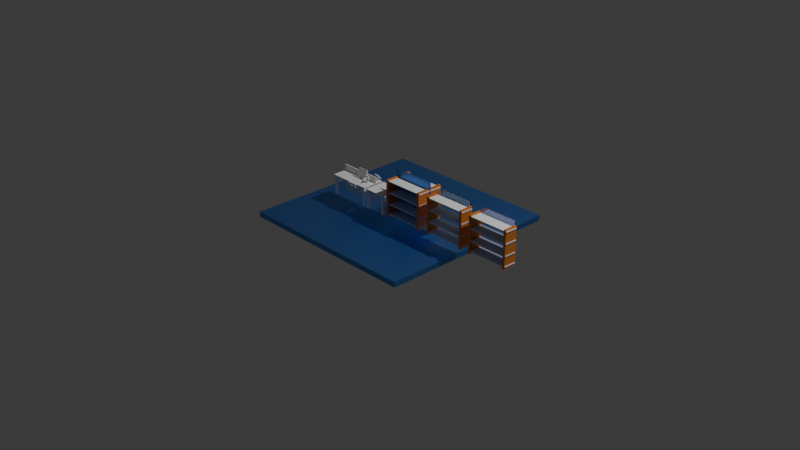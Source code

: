 # Source: blend.blend  (saved by Blender 4.4.30; exported with 4.5.12 LTS)
import bpy
from mathutils import Matrix  # noqa: F401  (used for matrix-valued properties, if any)

bpy.ops.wm.read_factory_settings(use_empty=True)
scene = bpy.context.scene
scene.name = 'Scene'

# ---- collections
col_collection = bpy.data.collections.new('Collection'); scene.collection.children.link(col_collection)

# ---- materials (node trees are filled in below, after node groups)
mat_material = bpy.data.materials.new('Material')
mat_material.alpha_threshold = 0.0
mat_material.roughness = 0.5
mat_material.line_color = (0.0, 0.0, 0.0, 1.0)
mat_material_002 = bpy.data.materials.new('Material.002')
mat_material_001 = bpy.data.materials.new('Material.001')
mat_material_003 = bpy.data.materials.new('Material.003')
mat_material_004 = bpy.data.materials.new('Material.004')
mat_material_006 = bpy.data.materials.new('Material.006')
mat_material_006.use_raytrace_refraction = True
mat_material_006.use_screen_refraction = True
mat_material_010 = bpy.data.materials.new('Material.010')
mat_material_008 = bpy.data.materials.new('Material.008')
mat_material_009 = bpy.data.materials.new('Material.009')

# ---- material node trees
mat_material.use_nodes = True; mat_material.node_tree.nodes.clear()
_N = mat_material.node_tree.nodes; _L = mat_material.node_tree.links
n0 = _N.new('ShaderNodeOutputMaterial'); n0.name = 'Material Output'; n0.location = (300, 300)
n1 = _N.new('ShaderNodeBsdfPrincipled'); n1.name = 'Principled BSDF'; n1.location = (10, 300)
n1.inputs[0].default_value = (0.1082, 0.3098, 0.8024, 1.0)
n1.inputs[1].default_value = 1.0
n1.inputs[3].default_value = 1.45
_L.new(n1.outputs[0], n0.inputs[0])
n0.is_active_output = True
mat_material_002.use_nodes = True; mat_material_002.node_tree.nodes.clear()
_N = mat_material_002.node_tree.nodes; _L = mat_material_002.node_tree.links
n0 = _N.new('ShaderNodeBsdfPrincipled'); n0.name = 'Principled BSDF'; n0.location = (10, 300)
n0.inputs[0].default_value = (0.5781, 0.6434, 0.8007, 1.0)
n1 = _N.new('ShaderNodeOutputMaterial'); n1.name = 'Material Output'; n1.location = (300, 300)
_L.new(n0.outputs[0], n1.inputs[0])
n1.is_active_output = True
mat_material_001.use_nodes = True; mat_material_001.node_tree.nodes.clear()
_N = mat_material_001.node_tree.nodes; _L = mat_material_001.node_tree.links
n0 = _N.new('ShaderNodeBsdfPrincipled'); n0.name = 'Principled BSDF'; n0.location = (10, 300)
n0.inputs[0].default_value = (0.8007, 0.2657, 0.04866, 1.0)
n0.inputs[1].default_value = 0.4173
n1 = _N.new('ShaderNodeOutputMaterial'); n1.name = 'Material Output'; n1.location = (300, 300)
_L.new(n0.outputs[0], n1.inputs[0])
n1.is_active_output = True
mat_material_003.use_nodes = True; mat_material_003.node_tree.nodes.clear()
_N = mat_material_003.node_tree.nodes; _L = mat_material_003.node_tree.links
n0 = _N.new('ShaderNodeBsdfPrincipled'); n0.name = 'Principled BSDF'; n0.location = (10, 300)
n0.inputs[0].default_value = (0.8007, 0.2657, 0.04866, 1.0)
n0.inputs[1].default_value = 0.4173
n1 = _N.new('ShaderNodeOutputMaterial'); n1.name = 'Material Output'; n1.location = (300, 300)
_L.new(n0.outputs[0], n1.inputs[0])
n1.is_active_output = True
mat_material_004.use_nodes = True; mat_material_004.node_tree.nodes.clear()
_N = mat_material_004.node_tree.nodes; _L = mat_material_004.node_tree.links
n0 = _N.new('ShaderNodeBsdfPrincipled'); n0.name = 'Principled BSDF'; n0.location = (10, 300)
n0.inputs[0].default_value = (0.5781, 0.6434, 0.8007, 1.0)
n1 = _N.new('ShaderNodeOutputMaterial'); n1.name = 'Material Output'; n1.location = (300, 300)
_L.new(n0.outputs[0], n1.inputs[0])
n1.is_active_output = True
mat_material_006.use_nodes = True; mat_material_006.node_tree.nodes.clear()
_N = mat_material_006.node_tree.nodes; _L = mat_material_006.node_tree.links
n0 = _N.new('ShaderNodeOutputMaterial'); n0.name = 'Material Output'; n0.location = (300, 300)
n1 = _N.new('ShaderNodeParticleInfo'); n1.name = 'Particle Info'; n1.location = (-190, 180)
n2 = _N.new('ShaderNodeBsdfGlass'); n2.name = 'Glass BSDF'; n2.location = (10, 300)
_L.new(n2.outputs[0], n0.inputs[0])
_L.new(n1.outputs[4], n2.inputs[3])
n0.is_active_output = True
mat_material_010.use_nodes = True; mat_material_010.node_tree.nodes.clear()
_N = mat_material_010.node_tree.nodes; _L = mat_material_010.node_tree.links
n0 = _N.new('ShaderNodeBsdfPrincipled'); n0.name = 'Principled BSDF'; n0.location = (10, 300)
n0.inputs[0].default_value = (0.5084, 0.5241, 0.8, 1.0)
n0.inputs[1].default_value = 0.8898
n0.inputs[2].default_value = 0.0
n0.inputs[4].default_value = 0.3307
n1 = _N.new('ShaderNodeOutputMaterial'); n1.name = 'Material Output'; n1.location = (300, 300)
_L.new(n0.outputs[0], n1.inputs[0])
n1.is_active_output = True
mat_material_008.use_nodes = True; mat_material_008.node_tree.nodes.clear()
_N = mat_material_008.node_tree.nodes; _L = mat_material_008.node_tree.links
n0 = _N.new('ShaderNodeBsdfPrincipled'); n0.name = 'Principled BSDF'; n0.location = (10, 300)
n0.inputs[0].default_value = (0.5781, 0.6434, 0.8007, 1.0)
n1 = _N.new('ShaderNodeOutputMaterial'); n1.name = 'Material Output'; n1.location = (300, 300)
_L.new(n0.outputs[0], n1.inputs[0])
n1.is_active_output = True
mat_material_009.use_nodes = True; mat_material_009.node_tree.nodes.clear()
_N = mat_material_009.node_tree.nodes; _L = mat_material_009.node_tree.links
n0 = _N.new('ShaderNodeBsdfPrincipled'); n0.name = 'Principled BSDF'; n0.location = (10, 300)
n0.inputs[0].default_value = (0.8007, 0.2657, 0.04866, 1.0)
n0.inputs[1].default_value = 0.4173
n1 = _N.new('ShaderNodeOutputMaterial'); n1.name = 'Material Output'; n1.location = (300, 300)
_L.new(n0.outputs[0], n1.inputs[0])
n1.is_active_output = True

# ---- world
world_world = bpy.data.worlds.new('World'); scene.world = world_world
world_world.use_nodes = True; world_world.node_tree.nodes.clear()
_N = world_world.node_tree.nodes; _L = world_world.node_tree.links
n0 = _N.new('ShaderNodeOutputWorld'); n0.name = 'World Output'; n0.location = (300, 300)
n1 = _N.new('ShaderNodeBackground'); n1.name = 'Background'; n1.location = (10, 300)
n1.inputs[0].default_value = (0.05088, 0.05088, 0.05088, 1.0)
_L.new(n1.outputs[0], n0.inputs[0])
n0.is_active_output = True
world_world.color = (0.05088, 0.05088, 0.05088)
world_world.sun_shadow_jitter_overblur = 0.0

# ---- cameras
cam_camera = bpy.data.cameras.new('Camera')
cam_camera.clip_end = 100.0
cam_camera.ortho_scale = 7.314

# ---- lights
light_light = bpy.data.lights.new('Light', 'POINT')
light_light.energy = 1000.0
light_light.shadow_soft_size = 0.1

# ---- meshes
me_cube = bpy.data.meshes.new('Cube')
me_cube.from_pydata([(1.0, 1.0, 1.0), (1.0, 1.0, -1.0), (1.0, -1.0, 1.0), (1.0, -1.0, -1.0), (-1.0, 1.0, 1.0), (-1.0, 1.0, -1.0), (-1.0, -1.0, 1.0), (-1.0, -1.0, -1.0)], [], [(0, 4, 6, 2), (3, 2, 6, 7), (7, 6, 4, 5), (5, 1, 3, 7), (1, 0, 2, 3), (5, 4, 0, 1)])
_uv = me_cube.uv_layers.new(name='UVMap')
_uv.uv.foreach_set('vector', [0.625, 0.5, 0.875, 0.5, 0.875, 0.75, 0.625, 0.75, 0.375, 0.75, 0.625, 0.75, 0.625, 1.0, 0.375, 1.0, 0.375, 0.0, 0.625, 0.0, 0.625, 0.25, 0.375, 0.25, 0.125, 0.5, 0.375, 0.5, 0.375, 0.75, 0.125, 0.75, 0.375, 0.5, 0.625, 0.5, 0.625, 0.75, 0.375, 0.75, 0.375, 0.25, 0.625, 0.25, 0.625, 0.5, 0.375, 0.5])
me_cube.materials.append(mat_material)
me_cube.use_mirror_vertex_groups = False
me_cube.update()
me_cube_001 = bpy.data.meshes.new('Cube.001')
me_cube_001.from_pydata([(-1.0, -1.0, -1.0), (-1.0, -1.0, 1.0), (-1.0, 1.0, -1.0), (-1.0, 1.0, 1.0), (1.0, -1.0, -1.0), (1.0, -1.0, 1.0), (1.0, 1.0, -1.0), (1.0, 1.0, 1.0)], [], [(0, 1, 3, 2), (2, 3, 7, 6), (6, 7, 5, 4), (4, 5, 1, 0), (2, 6, 4, 0), (7, 3, 1, 5)])
_uv = me_cube_001.uv_layers.new(name='UVMap')
_uv.uv.foreach_set('vector', [0.375, 0.0, 0.625, 0.0, 0.625, 0.25, 0.375, 0.25, 0.375, 0.25, 0.625, 0.25, 0.625, 0.5, 0.375, 0.5, 0.375, 0.5, 0.625, 0.5, 0.625, 0.75, 0.375, 0.75, 0.375, 0.75, 0.625, 0.75, 0.625, 1.0, 0.375, 1.0, 0.125, 0.5, 0.375, 0.5, 0.375, 0.75, 0.125, 0.75, 0.625, 0.5, 0.875, 0.5, 0.875, 0.75, 0.625, 0.75])
me_cube_001.update()
me_cube_002 = bpy.data.meshes.new('Cube.002')
me_cube_002.from_pydata([(-1.0, -1.0, -1.0), (-1.0, -1.0, 1.0), (-1.0, 1.0, -1.0), (-1.0, 1.0, 1.0), (1.0, -1.0, -1.0), (1.0, -1.0, 1.0), (1.0, 1.0, -1.0), (1.0, 1.0, 1.0)], [], [(0, 1, 3, 2), (2, 3, 7, 6), (6, 7, 5, 4), (4, 5, 1, 0), (2, 6, 4, 0), (7, 3, 1, 5)])
_uv = me_cube_002.uv_layers.new(name='UVMap')
_uv.uv.foreach_set('vector', [0.375, 0.0, 0.625, 0.0, 0.625, 0.25, 0.375, 0.25, 0.375, 0.25, 0.625, 0.25, 0.625, 0.5, 0.375, 0.5, 0.375, 0.5, 0.625, 0.5, 0.625, 0.75, 0.375, 0.75, 0.375, 0.75, 0.625, 0.75, 0.625, 1.0, 0.375, 1.0, 0.125, 0.5, 0.375, 0.5, 0.375, 0.75, 0.125, 0.75, 0.625, 0.5, 0.875, 0.5, 0.875, 0.75, 0.625, 0.75])
me_cube_002.update()
me_cube_003 = bpy.data.meshes.new('Cube.003')
me_cube_003.from_pydata([(-1.0, -1.0, -1.0), (-1.0, -1.0, 1.0), (-1.0, 1.0, -1.0), (-1.0, 1.0, 1.0), (1.0, -1.0, -1.0), (1.0, -1.0, 1.0), (1.0, 1.0, -1.0), (1.0, 1.0, 1.0)], [], [(0, 1, 3, 2), (2, 3, 7, 6), (6, 7, 5, 4), (4, 5, 1, 0), (2, 6, 4, 0), (7, 3, 1, 5)])
_uv = me_cube_003.uv_layers.new(name='UVMap')
_uv.uv.foreach_set('vector', [0.375, 0.0, 0.625, 0.0, 0.625, 0.25, 0.375, 0.25, 0.375, 0.25, 0.625, 0.25, 0.625, 0.5, 0.375, 0.5, 0.375, 0.5, 0.625, 0.5, 0.625, 0.75, 0.375, 0.75, 0.375, 0.75, 0.625, 0.75, 0.625, 1.0, 0.375, 1.0, 0.125, 0.5, 0.375, 0.5, 0.375, 0.75, 0.125, 0.75, 0.625, 0.5, 0.875, 0.5, 0.875, 0.75, 0.625, 0.75])
me_cube_003.update()
me_cube_004 = bpy.data.meshes.new('Cube.004')
me_cube_004.from_pydata([(-1.0, -1.0, -1.0), (-1.0, -1.0, 1.0), (-1.0, 1.0, -1.0), (-1.0, 1.0, 1.0), (1.0, -1.0, -1.0), (1.0, -1.0, 1.0), (1.0, 1.0, -1.0), (1.0, 1.0, 1.0)], [], [(0, 1, 3, 2), (2, 3, 7, 6), (6, 7, 5, 4), (4, 5, 1, 0), (2, 6, 4, 0), (7, 3, 1, 5)])
_uv = me_cube_004.uv_layers.new(name='UVMap')
_uv.uv.foreach_set('vector', [0.375, 0.0, 0.625, 0.0, 0.625, 0.25, 0.375, 0.25, 0.375, 0.25, 0.625, 0.25, 0.625, 0.5, 0.375, 0.5, 0.375, 0.5, 0.625, 0.5, 0.625, 0.75, 0.375, 0.75, 0.375, 0.75, 0.625, 0.75, 0.625, 1.0, 0.375, 1.0, 0.125, 0.5, 0.375, 0.5, 0.375, 0.75, 0.125, 0.75, 0.625, 0.5, 0.875, 0.5, 0.875, 0.75, 0.625, 0.75])
me_cube_004.update()
me_cube_005 = bpy.data.meshes.new('Cube.005')
me_cube_005.from_pydata([(-1.0, -1.0, -1.0), (-1.0, -1.0, 1.0), (-1.0, 1.0, -1.0), (-1.0, 1.0, 1.0), (1.0, -1.0, -1.0), (1.0, -1.0, 1.0), (1.0, 1.0, -1.0), (1.0, 1.0, 1.0)], [], [(0, 1, 3, 2), (2, 3, 7, 6), (6, 7, 5, 4), (4, 5, 1, 0), (2, 6, 4, 0), (7, 3, 1, 5)])
_uv = me_cube_005.uv_layers.new(name='UVMap')
_uv.uv.foreach_set('vector', [0.375, 0.0, 0.625, 0.0, 0.625, 0.25, 0.375, 0.25, 0.375, 0.25, 0.625, 0.25, 0.625, 0.5, 0.375, 0.5, 0.375, 0.5, 0.625, 0.5, 0.625, 0.75, 0.375, 0.75, 0.375, 0.75, 0.625, 0.75, 0.625, 1.0, 0.375, 1.0, 0.125, 0.5, 0.375, 0.5, 0.375, 0.75, 0.125, 0.75, 0.625, 0.5, 0.875, 0.5, 0.875, 0.75, 0.625, 0.75])
me_cube_005.update()
me_cube_006 = bpy.data.meshes.new('Cube.006')
me_cube_006.from_pydata([(-1.0, -1.0, -1.0), (-1.0, -1.0, 1.0), (-1.0, 1.0, -1.0), (-1.0, 1.0, 1.0), (1.0, -1.0, -1.0), (1.0, -1.0, 1.0), (1.0, 1.0, -1.0), (1.0, 1.0, 1.0)], [], [(0, 1, 3, 2), (2, 3, 7, 6), (6, 7, 5, 4), (4, 5, 1, 0), (2, 6, 4, 0), (7, 3, 1, 5)])
_uv = me_cube_006.uv_layers.new(name='UVMap')
_uv.uv.foreach_set('vector', [0.375, 0.0, 0.625, 0.0, 0.625, 0.25, 0.375, 0.25, 0.375, 0.25, 0.625, 0.25, 0.625, 0.5, 0.375, 0.5, 0.375, 0.5, 0.625, 0.5, 0.625, 0.75, 0.375, 0.75, 0.375, 0.75, 0.625, 0.75, 0.625, 1.0, 0.375, 1.0, 0.125, 0.5, 0.375, 0.5, 0.375, 0.75, 0.125, 0.75, 0.625, 0.5, 0.875, 0.5, 0.875, 0.75, 0.625, 0.75])
me_cube_006.update()
me_cube_007 = bpy.data.meshes.new('Cube.007')
me_cube_007.from_pydata([(-1.0, -1.0, -1.0), (-1.0, -1.0, 1.0), (-1.0, 1.0, -1.0), (-1.0, 1.0, 1.0), (1.0, -1.0, -1.0), (1.0, -1.0, 1.0), (1.0, 1.0, -1.0), (1.0, 1.0, 1.0)], [], [(0, 1, 3, 2), (2, 3, 7, 6), (6, 7, 5, 4), (4, 5, 1, 0), (2, 6, 4, 0), (7, 3, 1, 5)])
_uv = me_cube_007.uv_layers.new(name='UVMap')
_uv.uv.foreach_set('vector', [0.375, 0.0, 0.625, 0.0, 0.625, 0.25, 0.375, 0.25, 0.375, 0.25, 0.625, 0.25, 0.625, 0.5, 0.375, 0.5, 0.375, 0.5, 0.625, 0.5, 0.625, 0.75, 0.375, 0.75, 0.375, 0.75, 0.625, 0.75, 0.625, 1.0, 0.375, 1.0, 0.125, 0.5, 0.375, 0.5, 0.375, 0.75, 0.125, 0.75, 0.625, 0.5, 0.875, 0.5, 0.875, 0.75, 0.625, 0.75])
me_cube_007.update()
me_cube_008 = bpy.data.meshes.new('Cube.008')
me_cube_008.from_pydata([(-1.0, -1.0, -1.0), (-1.0, -1.0, 1.0), (-1.0, 1.0, -1.0), (-1.0, 1.0, 1.0), (1.0, -1.0, -1.0), (1.0, -1.0, 1.0), (1.0, 1.0, -1.0), (1.0, 1.0, 1.0)], [], [(0, 1, 3, 2), (2, 3, 7, 6), (6, 7, 5, 4), (4, 5, 1, 0), (2, 6, 4, 0), (7, 3, 1, 5)])
_uv = me_cube_008.uv_layers.new(name='UVMap')
_uv.uv.foreach_set('vector', [0.375, 0.0, 0.625, 0.0, 0.625, 0.25, 0.375, 0.25, 0.375, 0.25, 0.625, 0.25, 0.625, 0.5, 0.375, 0.5, 0.375, 0.5, 0.625, 0.5, 0.625, 0.75, 0.375, 0.75, 0.375, 0.75, 0.625, 0.75, 0.625, 1.0, 0.375, 1.0, 0.125, 0.5, 0.375, 0.5, 0.375, 0.75, 0.125, 0.75, 0.625, 0.5, 0.875, 0.5, 0.875, 0.75, 0.625, 0.75])
me_cube_008.update()
me_cube_009 = bpy.data.meshes.new('Cube.009')
me_cube_009.from_pydata([(-1.0, -1.0, -1.0), (-1.0, -1.0, 1.0), (-1.0, 1.0, -1.0), (-1.0, 1.0, 1.0), (1.0, -1.0, -1.0), (1.0, -1.0, 1.0), (1.0, 1.0, -1.0), (1.0, 1.0, 1.0)], [], [(0, 1, 3, 2), (2, 3, 7, 6), (6, 7, 5, 4), (4, 5, 1, 0), (2, 6, 4, 0), (7, 3, 1, 5)])
_uv = me_cube_009.uv_layers.new(name='UVMap')
_uv.uv.foreach_set('vector', [0.375, 0.0, 0.625, 0.0, 0.625, 0.25, 0.375, 0.25, 0.375, 0.25, 0.625, 0.25, 0.625, 0.5, 0.375, 0.5, 0.375, 0.5, 0.625, 0.5, 0.625, 0.75, 0.375, 0.75, 0.375, 0.75, 0.625, 0.75, 0.625, 1.0, 0.375, 1.0, 0.125, 0.5, 0.375, 0.5, 0.375, 0.75, 0.125, 0.75, 0.625, 0.5, 0.875, 0.5, 0.875, 0.75, 0.625, 0.75])
me_cube_009.update()
me_cube_010 = bpy.data.meshes.new('Cube.010')
me_cube_010.from_pydata([(-1.0, -1.0, -1.0), (-1.0, -1.0, 1.0), (-1.0, 1.0, -1.0), (-1.0, 1.0, 1.0), (1.0, -1.0, -1.0), (1.0, -1.0, 1.0), (1.0, 1.0, -1.0), (1.0, 1.0, 1.0)], [], [(0, 1, 3, 2), (2, 3, 7, 6), (6, 7, 5, 4), (4, 5, 1, 0), (2, 6, 4, 0), (7, 3, 1, 5)])
_uv = me_cube_010.uv_layers.new(name='UVMap')
_uv.uv.foreach_set('vector', [0.375, 0.0, 0.625, 0.0, 0.625, 0.25, 0.375, 0.25, 0.375, 0.25, 0.625, 0.25, 0.625, 0.5, 0.375, 0.5, 0.375, 0.5, 0.625, 0.5, 0.625, 0.75, 0.375, 0.75, 0.375, 0.75, 0.625, 0.75, 0.625, 1.0, 0.375, 1.0, 0.125, 0.5, 0.375, 0.5, 0.375, 0.75, 0.125, 0.75, 0.625, 0.5, 0.875, 0.5, 0.875, 0.75, 0.625, 0.75])
me_cube_010.update()
me_cube_011 = bpy.data.meshes.new('Cube.011')
me_cube_011.from_pydata([(-1.0, -1.0, -1.0), (-1.0, -1.0, 1.0), (-1.0, 1.0, -1.0), (-1.0, 1.0, 1.0), (1.0, -1.0, -1.0), (1.0, -1.0, 1.0), (1.0, 1.0, -1.0), (1.0, 1.0, 1.0)], [], [(0, 1, 3, 2), (2, 3, 7, 6), (6, 7, 5, 4), (4, 5, 1, 0), (2, 6, 4, 0), (7, 3, 1, 5)])
_uv = me_cube_011.uv_layers.new(name='UVMap')
_uv.uv.foreach_set('vector', [0.375, 0.0, 0.625, 0.0, 0.625, 0.25, 0.375, 0.25, 0.375, 0.25, 0.625, 0.25, 0.625, 0.5, 0.375, 0.5, 0.375, 0.5, 0.625, 0.5, 0.625, 0.75, 0.375, 0.75, 0.375, 0.75, 0.625, 0.75, 0.625, 1.0, 0.375, 1.0, 0.125, 0.5, 0.375, 0.5, 0.375, 0.75, 0.125, 0.75, 0.625, 0.5, 0.875, 0.5, 0.875, 0.75, 0.625, 0.75])
me_cube_011.update()
me_cube_012 = bpy.data.meshes.new('Cube.012')
me_cube_012.from_pydata([(-1.0, -1.0, -1.0), (-1.0, -1.0, 1.0), (-1.0, 1.0, -1.0), (-1.0, 1.0, 1.0), (1.0, -1.0, -1.0), (1.0, -1.0, 1.0), (1.0, 1.0, -1.0), (1.0, 1.0, 1.0)], [], [(0, 1, 3, 2), (2, 3, 7, 6), (6, 7, 5, 4), (4, 5, 1, 0), (2, 6, 4, 0), (7, 3, 1, 5)])
_uv = me_cube_012.uv_layers.new(name='UVMap')
_uv.uv.foreach_set('vector', [0.375, 0.0, 0.625, 0.0, 0.625, 0.25, 0.375, 0.25, 0.375, 0.25, 0.625, 0.25, 0.625, 0.5, 0.375, 0.5, 0.375, 0.5, 0.625, 0.5, 0.625, 0.75, 0.375, 0.75, 0.375, 0.75, 0.625, 0.75, 0.625, 1.0, 0.375, 1.0, 0.125, 0.5, 0.375, 0.5, 0.375, 0.75, 0.125, 0.75, 0.625, 0.5, 0.875, 0.5, 0.875, 0.75, 0.625, 0.75])
me_cube_012.update()
me_cube_013 = bpy.data.meshes.new('Cube.013')
me_cube_013.from_pydata([(-1.0, -1.0, -1.0), (-1.0, -1.0, 1.0), (-1.0, 1.0, -1.0), (-1.0, 1.0, 1.0), (1.0, -1.0, -1.0), (1.0, -1.0, 1.0), (1.0, 1.0, -1.0), (1.0, 1.0, 1.0)], [], [(0, 1, 3, 2), (2, 3, 7, 6), (6, 7, 5, 4), (4, 5, 1, 0), (2, 6, 4, 0), (7, 3, 1, 5)])
_uv = me_cube_013.uv_layers.new(name='UVMap')
_uv.uv.foreach_set('vector', [0.375, 0.0, 0.625, 0.0, 0.625, 0.25, 0.375, 0.25, 0.375, 0.25, 0.625, 0.25, 0.625, 0.5, 0.375, 0.5, 0.375, 0.5, 0.625, 0.5, 0.625, 0.75, 0.375, 0.75, 0.375, 0.75, 0.625, 0.75, 0.625, 1.0, 0.375, 1.0, 0.125, 0.5, 0.375, 0.5, 0.375, 0.75, 0.125, 0.75, 0.625, 0.5, 0.875, 0.5, 0.875, 0.75, 0.625, 0.75])
me_cube_013.update()
me_cube_014 = bpy.data.meshes.new('Cube.014')
me_cube_014.from_pydata([(-1.0, -1.0, -1.0), (-1.0, -1.0, 1.0), (-1.0, 1.0, -1.0), (-1.0, 1.0, 1.0), (1.0, -1.0, -1.0), (1.0, -1.0, 1.0), (1.0, 1.0, -1.0), (1.0, 1.0, 1.0)], [], [(0, 1, 3, 2), (2, 3, 7, 6), (6, 7, 5, 4), (4, 5, 1, 0), (2, 6, 4, 0), (7, 3, 1, 5)])
_uv = me_cube_014.uv_layers.new(name='UVMap')
_uv.uv.foreach_set('vector', [0.375, 0.0, 0.625, 0.0, 0.625, 0.25, 0.375, 0.25, 0.375, 0.25, 0.625, 0.25, 0.625, 0.5, 0.375, 0.5, 0.375, 0.5, 0.625, 0.5, 0.625, 0.75, 0.375, 0.75, 0.375, 0.75, 0.625, 0.75, 0.625, 1.0, 0.375, 1.0, 0.125, 0.5, 0.375, 0.5, 0.375, 0.75, 0.125, 0.75, 0.625, 0.5, 0.875, 0.5, 0.875, 0.75, 0.625, 0.75])
me_cube_014.update()
me_cube_015 = bpy.data.meshes.new('Cube.015')
me_cube_015.from_pydata([(-1.0, -1.0, -1.0), (-1.0, -1.0, 1.0), (-1.0, 1.0, -1.0), (-1.0, 1.0, 1.0), (1.0, -1.0, -1.0), (1.0, -1.0, 1.0), (1.0, 1.0, -1.0), (1.0, 1.0, 1.0)], [], [(0, 1, 3, 2), (2, 3, 7, 6), (6, 7, 5, 4), (4, 5, 1, 0), (2, 6, 4, 0), (7, 3, 1, 5)])
_uv = me_cube_015.uv_layers.new(name='UVMap')
_uv.uv.foreach_set('vector', [0.375, 0.0, 0.625, 0.0, 0.625, 0.25, 0.375, 0.25, 0.375, 0.25, 0.625, 0.25, 0.625, 0.5, 0.375, 0.5, 0.375, 0.5, 0.625, 0.5, 0.625, 0.75, 0.375, 0.75, 0.375, 0.75, 0.625, 0.75, 0.625, 1.0, 0.375, 1.0, 0.125, 0.5, 0.375, 0.5, 0.375, 0.75, 0.125, 0.75, 0.625, 0.5, 0.875, 0.5, 0.875, 0.75, 0.625, 0.75])
me_cube_015.update()
me_cube_016 = bpy.data.meshes.new('Cube.016')
me_cube_016.from_pydata([(-1.0, -1.0, -1.0), (-1.0, -1.0, 1.0), (-1.0, 1.0, -1.0), (-1.0, 1.0, 1.0), (1.0, -1.0, -1.0), (1.0, -1.0, 1.0), (1.0, 1.0, -1.0), (1.0, 1.0, 1.0)], [], [(0, 1, 3, 2), (2, 3, 7, 6), (6, 7, 5, 4), (4, 5, 1, 0), (2, 6, 4, 0), (7, 3, 1, 5)])
_uv = me_cube_016.uv_layers.new(name='UVMap')
_uv.uv.foreach_set('vector', [0.375, 0.0, 0.625, 0.0, 0.625, 0.25, 0.375, 0.25, 0.375, 0.25, 0.625, 0.25, 0.625, 0.5, 0.375, 0.5, 0.375, 0.5, 0.625, 0.5, 0.625, 0.75, 0.375, 0.75, 0.375, 0.75, 0.625, 0.75, 0.625, 1.0, 0.375, 1.0, 0.125, 0.5, 0.375, 0.5, 0.375, 0.75, 0.125, 0.75, 0.625, 0.5, 0.875, 0.5, 0.875, 0.75, 0.625, 0.75])
me_cube_016.update()
me_cube_017 = bpy.data.meshes.new('Cube.017')
me_cube_017.from_pydata([(-1.0, -1.0, -1.0), (-1.0, -1.0, 1.0), (-1.0, 1.0, -1.0), (-1.0, 1.0, 1.0), (1.0, -1.0, -1.0), (1.0, -1.0, 1.0), (1.0, 1.0, -1.0), (1.0, 1.0, 1.0)], [], [(0, 1, 3, 2), (2, 3, 7, 6), (6, 7, 5, 4), (4, 5, 1, 0), (2, 6, 4, 0), (7, 3, 1, 5)])
_uv = me_cube_017.uv_layers.new(name='UVMap')
_uv.uv.foreach_set('vector', [0.375, 0.0, 0.625, 0.0, 0.625, 0.25, 0.375, 0.25, 0.375, 0.25, 0.625, 0.25, 0.625, 0.5, 0.375, 0.5, 0.375, 0.5, 0.625, 0.5, 0.625, 0.75, 0.375, 0.75, 0.375, 0.75, 0.625, 0.75, 0.625, 1.0, 0.375, 1.0, 0.125, 0.5, 0.375, 0.5, 0.375, 0.75, 0.125, 0.75, 0.625, 0.5, 0.875, 0.5, 0.875, 0.75, 0.625, 0.75])
me_cube_017.update()
me_cube_018 = bpy.data.meshes.new('Cube.018')
me_cube_018.from_pydata([(-1.0, -1.0, -1.0), (-1.0, -1.0, 1.0), (-1.0, 1.0, -1.0), (-1.0, 1.0, 1.0), (1.0, -1.0, -1.0), (1.0, -1.0, 1.0), (1.0, 1.0, -1.0), (1.0, 1.0, 1.0)], [], [(0, 1, 3, 2), (2, 3, 7, 6), (6, 7, 5, 4), (4, 5, 1, 0), (2, 6, 4, 0), (7, 3, 1, 5)])
_uv = me_cube_018.uv_layers.new(name='UVMap')
_uv.uv.foreach_set('vector', [0.375, 0.0, 0.625, 0.0, 0.625, 0.25, 0.375, 0.25, 0.375, 0.25, 0.625, 0.25, 0.625, 0.5, 0.375, 0.5, 0.375, 0.5, 0.625, 0.5, 0.625, 0.75, 0.375, 0.75, 0.375, 0.75, 0.625, 0.75, 0.625, 1.0, 0.375, 1.0, 0.125, 0.5, 0.375, 0.5, 0.375, 0.75, 0.125, 0.75, 0.625, 0.5, 0.875, 0.5, 0.875, 0.75, 0.625, 0.75])
me_cube_018.update()
me_cube_019 = bpy.data.meshes.new('Cube.019')
me_cube_019.from_pydata([(-1.0, -1.0, -1.0), (-1.0, -1.0, 1.0), (-1.0, 1.0, -1.0), (-1.0, 1.0, 1.0), (1.0, -1.0, -1.0), (1.0, -1.0, 1.0), (1.0, 1.0, -1.0), (1.0, 1.0, 1.0)], [], [(0, 1, 3, 2), (2, 3, 7, 6), (6, 7, 5, 4), (4, 5, 1, 0), (2, 6, 4, 0), (7, 3, 1, 5)])
_uv = me_cube_019.uv_layers.new(name='UVMap')
_uv.uv.foreach_set('vector', [0.375, 0.0, 0.625, 0.0, 0.625, 0.25, 0.375, 0.25, 0.375, 0.25, 0.625, 0.25, 0.625, 0.5, 0.375, 0.5, 0.375, 0.5, 0.625, 0.5, 0.625, 0.75, 0.375, 0.75, 0.375, 0.75, 0.625, 0.75, 0.625, 1.0, 0.375, 1.0, 0.125, 0.5, 0.375, 0.5, 0.375, 0.75, 0.125, 0.75, 0.625, 0.5, 0.875, 0.5, 0.875, 0.75, 0.625, 0.75])
me_cube_019.update()
me_cube_020 = bpy.data.meshes.new('Cube.020')
me_cube_020.from_pydata([(-1.0, -1.0, -1.0), (-1.0, -1.0, 1.0), (-1.0, 1.0, -1.0), (-1.0, 1.0, 1.0), (1.0, -1.0, -1.0), (1.0, -1.0, 1.0), (1.0, 1.0, -1.0), (1.0, 1.0, 1.0)], [], [(0, 1, 3, 2), (2, 3, 7, 6), (6, 7, 5, 4), (4, 5, 1, 0), (2, 6, 4, 0), (7, 3, 1, 5)])
_uv = me_cube_020.uv_layers.new(name='UVMap')
_uv.uv.foreach_set('vector', [0.375, 0.0, 0.625, 0.0, 0.625, 0.25, 0.375, 0.25, 0.375, 0.25, 0.625, 0.25, 0.625, 0.5, 0.375, 0.5, 0.375, 0.5, 0.625, 0.5, 0.625, 0.75, 0.375, 0.75, 0.375, 0.75, 0.625, 0.75, 0.625, 1.0, 0.375, 1.0, 0.125, 0.5, 0.375, 0.5, 0.375, 0.75, 0.125, 0.75, 0.625, 0.5, 0.875, 0.5, 0.875, 0.75, 0.625, 0.75])
me_cube_020.update()
me_cube_021 = bpy.data.meshes.new('Cube.021')
me_cube_021.from_pydata([(-1.0, -1.0, -1.0), (-1.0, -1.0, 1.0), (-1.0, 1.0, -1.0), (-1.0, 1.0, 1.0), (1.0, -1.0, -1.0), (1.0, -1.0, 1.0), (1.0, 1.0, -1.0), (1.0, 1.0, 1.0)], [], [(0, 1, 3, 2), (2, 3, 7, 6), (6, 7, 5, 4), (4, 5, 1, 0), (2, 6, 4, 0), (7, 3, 1, 5)])
_uv = me_cube_021.uv_layers.new(name='UVMap')
_uv.uv.foreach_set('vector', [0.375, 0.0, 0.625, 0.0, 0.625, 0.25, 0.375, 0.25, 0.375, 0.25, 0.625, 0.25, 0.625, 0.5, 0.375, 0.5, 0.375, 0.5, 0.625, 0.5, 0.625, 0.75, 0.375, 0.75, 0.375, 0.75, 0.625, 0.75, 0.625, 1.0, 0.375, 1.0, 0.125, 0.5, 0.375, 0.5, 0.375, 0.75, 0.125, 0.75, 0.625, 0.5, 0.875, 0.5, 0.875, 0.75, 0.625, 0.75])
me_cube_021.update()
me_cube_023 = bpy.data.meshes.new('Cube.023')
me_cube_023.from_pydata([(-1.0, -1.0, -1.0), (-1.0, -1.0, 1.0), (-1.0, 1.0, -1.0), (-1.0, 1.0, 1.0), (1.0, -1.0, -1.0), (1.0, -1.0, 1.0), (1.0, 1.0, -1.0), (1.0, 1.0, 1.0)], [], [(0, 1, 3, 2), (2, 3, 7, 6), (6, 7, 5, 4), (4, 5, 1, 0), (2, 6, 4, 0), (7, 3, 1, 5)])
_uv = me_cube_023.uv_layers.new(name='UVMap')
_uv.uv.foreach_set('vector', [0.375, 0.0, 0.625, 0.0, 0.625, 0.25, 0.375, 0.25, 0.375, 0.25, 0.625, 0.25, 0.625, 0.5, 0.375, 0.5, 0.375, 0.5, 0.625, 0.5, 0.625, 0.75, 0.375, 0.75, 0.375, 0.75, 0.625, 0.75, 0.625, 1.0, 0.375, 1.0, 0.125, 0.5, 0.375, 0.5, 0.375, 0.75, 0.125, 0.75, 0.625, 0.5, 0.875, 0.5, 0.875, 0.75, 0.625, 0.75])
me_cube_023.update()
me_cube_024 = bpy.data.meshes.new('Cube.024')
me_cube_024.from_pydata([(-1.0, -1.0, -1.0), (-1.0, -1.0, 1.0), (-1.0, 1.0, -1.0), (-1.0, 1.0, 1.0), (1.0, -1.0, -1.0), (1.0, -1.0, 1.0), (1.0, 1.0, -1.0), (1.0, 1.0, 1.0)], [], [(0, 1, 3, 2), (2, 3, 7, 6), (6, 7, 5, 4), (4, 5, 1, 0), (2, 6, 4, 0), (7, 3, 1, 5)])
_uv = me_cube_024.uv_layers.new(name='UVMap')
_uv.uv.foreach_set('vector', [0.375, 0.0, 0.625, 0.0, 0.625, 0.25, 0.375, 0.25, 0.375, 0.25, 0.625, 0.25, 0.625, 0.5, 0.375, 0.5, 0.375, 0.5, 0.625, 0.5, 0.625, 0.75, 0.375, 0.75, 0.375, 0.75, 0.625, 0.75, 0.625, 1.0, 0.375, 1.0, 0.125, 0.5, 0.375, 0.5, 0.375, 0.75, 0.125, 0.75, 0.625, 0.5, 0.875, 0.5, 0.875, 0.75, 0.625, 0.75])
me_cube_024.update()
me_cube_025 = bpy.data.meshes.new('Cube.025')
me_cube_025.from_pydata([(-1.0, -1.0, -1.0), (-1.0, -1.0, 1.0), (-1.0, 1.0, -1.0), (-1.0, 1.0, 1.0), (1.0, -1.0, -1.0), (1.0, -1.0, 1.0), (1.0, 1.0, -1.0), (1.0, 1.0, 1.0)], [], [(0, 1, 3, 2), (2, 3, 7, 6), (6, 7, 5, 4), (4, 5, 1, 0), (2, 6, 4, 0), (7, 3, 1, 5)])
_uv = me_cube_025.uv_layers.new(name='UVMap')
_uv.uv.foreach_set('vector', [0.375, 0.0, 0.625, 0.0, 0.625, 0.25, 0.375, 0.25, 0.375, 0.25, 0.625, 0.25, 0.625, 0.5, 0.375, 0.5, 0.375, 0.5, 0.625, 0.5, 0.625, 0.75, 0.375, 0.75, 0.375, 0.75, 0.625, 0.75, 0.625, 1.0, 0.375, 1.0, 0.125, 0.5, 0.375, 0.5, 0.375, 0.75, 0.125, 0.75, 0.625, 0.5, 0.875, 0.5, 0.875, 0.75, 0.625, 0.75])
me_cube_025.update()
me_cube_026 = bpy.data.meshes.new('Cube.026')
me_cube_026.from_pydata([(-1.0, -1.0, -1.0), (-1.0, -1.0, 1.0), (-1.0, 1.0, -1.0), (-1.0, 1.0, 1.0), (1.0, -1.0, -1.0), (1.0, -1.0, 1.0), (1.0, 1.0, -1.0), (1.0, 1.0, 1.0)], [], [(0, 1, 3, 2), (2, 3, 7, 6), (6, 7, 5, 4), (4, 5, 1, 0), (2, 6, 4, 0), (7, 3, 1, 5)])
_uv = me_cube_026.uv_layers.new(name='UVMap')
_uv.uv.foreach_set('vector', [0.375, 0.0, 0.625, 0.0, 0.625, 0.25, 0.375, 0.25, 0.375, 0.25, 0.625, 0.25, 0.625, 0.5, 0.375, 0.5, 0.375, 0.5, 0.625, 0.5, 0.625, 0.75, 0.375, 0.75, 0.375, 0.75, 0.625, 0.75, 0.625, 1.0, 0.375, 1.0, 0.125, 0.5, 0.375, 0.5, 0.375, 0.75, 0.125, 0.75, 0.625, 0.5, 0.875, 0.5, 0.875, 0.75, 0.625, 0.75])
me_cube_026.update()
me_cube_027 = bpy.data.meshes.new('Cube.027')
me_cube_027.from_pydata([(-1.0, -1.0, -1.0), (-1.0, -1.0, 1.0), (-1.0, 1.0, -1.0), (-1.0, 1.0, 1.0), (1.0, -1.0, -1.0), (1.0, -1.0, 1.0), (1.0, 1.0, -1.0), (1.0, 1.0, 1.0)], [], [(0, 1, 3, 2), (2, 3, 7, 6), (6, 7, 5, 4), (4, 5, 1, 0), (2, 6, 4, 0), (7, 3, 1, 5)])
_uv = me_cube_027.uv_layers.new(name='UVMap')
_uv.uv.foreach_set('vector', [0.375, 0.0, 0.625, 0.0, 0.625, 0.25, 0.375, 0.25, 0.375, 0.25, 0.625, 0.25, 0.625, 0.5, 0.375, 0.5, 0.375, 0.5, 0.625, 0.5, 0.625, 0.75, 0.375, 0.75, 0.375, 0.75, 0.625, 0.75, 0.625, 1.0, 0.375, 1.0, 0.125, 0.5, 0.375, 0.5, 0.375, 0.75, 0.125, 0.75, 0.625, 0.5, 0.875, 0.5, 0.875, 0.75, 0.625, 0.75])
me_cube_027.update()
me_cube_028 = bpy.data.meshes.new('Cube.028')
me_cube_028.from_pydata([(-1.0, -1.0, -1.0), (-1.0, -1.0, 1.0), (-1.0, 1.0, -1.0), (-1.0, 1.0, 1.0), (1.0, -1.0, -1.0), (1.0, -1.0, 1.0), (1.0, 1.0, -1.0), (1.0, 1.0, 1.0)], [], [(0, 1, 3, 2), (2, 3, 7, 6), (6, 7, 5, 4), (4, 5, 1, 0), (2, 6, 4, 0), (7, 3, 1, 5)])
_uv = me_cube_028.uv_layers.new(name='UVMap')
_uv.uv.foreach_set('vector', [0.375, 0.0, 0.625, 0.0, 0.625, 0.25, 0.375, 0.25, 0.375, 0.25, 0.625, 0.25, 0.625, 0.5, 0.375, 0.5, 0.375, 0.5, 0.625, 0.5, 0.625, 0.75, 0.375, 0.75, 0.375, 0.75, 0.625, 0.75, 0.625, 1.0, 0.375, 1.0, 0.125, 0.5, 0.375, 0.5, 0.375, 0.75, 0.125, 0.75, 0.625, 0.5, 0.875, 0.5, 0.875, 0.75, 0.625, 0.75])
me_cube_028.update()
me_cube_029 = bpy.data.meshes.new('Cube.029')
me_cube_029.from_pydata([(-1.0, -1.0, -1.0), (-1.0, -1.0, 1.0), (-1.0, 1.0, -1.0), (-1.0, 1.0, 1.0), (1.0, -1.0, -1.0), (1.0, -1.0, 1.0), (1.0, 1.0, -1.0), (1.0, 1.0, 1.0)], [], [(0, 1, 3, 2), (2, 3, 7, 6), (6, 7, 5, 4), (4, 5, 1, 0), (2, 6, 4, 0), (7, 3, 1, 5)])
_uv = me_cube_029.uv_layers.new(name='UVMap')
_uv.uv.foreach_set('vector', [0.375, 0.0, 0.625, 0.0, 0.625, 0.25, 0.375, 0.25, 0.375, 0.25, 0.625, 0.25, 0.625, 0.5, 0.375, 0.5, 0.375, 0.5, 0.625, 0.5, 0.625, 0.75, 0.375, 0.75, 0.375, 0.75, 0.625, 0.75, 0.625, 1.0, 0.375, 1.0, 0.125, 0.5, 0.375, 0.5, 0.375, 0.75, 0.125, 0.75, 0.625, 0.5, 0.875, 0.5, 0.875, 0.75, 0.625, 0.75])
me_cube_029.update()
me_cube_022 = bpy.data.meshes.new('Cube.022')
me_cube_022.from_pydata([(-1.0, -1.0, -1.0), (-1.0, -1.0, 1.0), (-1.0, 1.0, -1.0), (-1.0, 1.0, 1.0), (1.0, -1.0, -1.0), (1.0, -1.0, 1.0), (1.0, 1.0, -1.0), (1.0, 1.0, 1.0)], [], [(0, 1, 3, 2), (2, 3, 7, 6), (6, 7, 5, 4), (4, 5, 1, 0), (2, 6, 4, 0), (7, 3, 1, 5)])
_uv = me_cube_022.uv_layers.new(name='UVMap')
_uv.uv.foreach_set('vector', [0.375, 0.0, 0.625, 0.0, 0.625, 0.25, 0.375, 0.25, 0.375, 0.25, 0.625, 0.25, 0.625, 0.5, 0.375, 0.5, 0.375, 0.5, 0.625, 0.5, 0.625, 0.75, 0.375, 0.75, 0.375, 0.75, 0.625, 0.75, 0.625, 1.0, 0.375, 1.0, 0.125, 0.5, 0.375, 0.5, 0.375, 0.75, 0.125, 0.75, 0.625, 0.5, 0.875, 0.5, 0.875, 0.75, 0.625, 0.75])
me_cube_022.materials.append(mat_material_002)
me_cube_022.update()
me_cube_030 = bpy.data.meshes.new('Cube.030')
me_cube_030.from_pydata([(-1.0, -1.0, -1.0), (-1.0, -1.0, 1.0), (-1.0, 1.0, -1.0), (-1.0, 1.0, 1.0), (1.0, -1.0, -1.0), (1.0, -1.0, 1.0), (1.0, 1.0, -1.0), (1.0, 1.0, 1.0)], [], [(0, 1, 3, 2), (2, 3, 7, 6), (6, 7, 5, 4), (4, 5, 1, 0), (2, 6, 4, 0), (7, 3, 1, 5)])
_uv = me_cube_030.uv_layers.new(name='UVMap')
_uv.uv.foreach_set('vector', [0.375, 0.0, 0.625, 0.0, 0.625, 0.25, 0.375, 0.25, 0.375, 0.25, 0.625, 0.25, 0.625, 0.5, 0.375, 0.5, 0.375, 0.5, 0.625, 0.5, 0.625, 0.75, 0.375, 0.75, 0.375, 0.75, 0.625, 0.75, 0.625, 1.0, 0.375, 1.0, 0.125, 0.5, 0.375, 0.5, 0.375, 0.75, 0.125, 0.75, 0.625, 0.5, 0.875, 0.5, 0.875, 0.75, 0.625, 0.75])
me_cube_030.materials.append(mat_material)
me_cube_030.materials.append(None)
me_cube_030.update()
me_cube_031 = bpy.data.meshes.new('Cube.031')
me_cube_031.from_pydata([(-1.0, -1.0, -1.0), (-1.0, -1.0, 1.0), (-1.0, 1.0, -1.0), (-1.0, 1.0, 1.0), (1.0, -1.0, -1.0), (1.0, -1.0, 1.0), (1.0, 1.0, -1.0), (1.0, 1.0, 1.0)], [], [(0, 1, 3, 2), (2, 3, 7, 6), (6, 7, 5, 4), (4, 5, 1, 0), (2, 6, 4, 0), (7, 3, 1, 5)])
_uv = me_cube_031.uv_layers.new(name='UVMap')
_uv.uv.foreach_set('vector', [0.375, 0.0, 0.625, 0.0, 0.625, 0.25, 0.375, 0.25, 0.375, 0.25, 0.625, 0.25, 0.625, 0.5, 0.375, 0.5, 0.375, 0.5, 0.625, 0.5, 0.625, 0.75, 0.375, 0.75, 0.375, 0.75, 0.625, 0.75, 0.625, 1.0, 0.375, 1.0, 0.125, 0.5, 0.375, 0.5, 0.375, 0.75, 0.125, 0.75, 0.625, 0.5, 0.875, 0.5, 0.875, 0.75, 0.625, 0.75])
me_cube_031.materials.append(mat_material_002)
me_cube_031.update()
me_cube_032 = bpy.data.meshes.new('Cube.032')
me_cube_032.from_pydata([(-1.0, -1.0, -1.0), (-1.0, -1.0, 1.0), (-1.0, 1.0, -1.0), (-1.0, 1.0, 1.0), (1.0, -1.0, -1.0), (1.0, -1.0, 1.0), (1.0, 1.0, -1.0), (1.0, 1.0, 1.0)], [], [(0, 1, 3, 2), (2, 3, 7, 6), (6, 7, 5, 4), (4, 5, 1, 0), (2, 6, 4, 0), (7, 3, 1, 5)])
_uv = me_cube_032.uv_layers.new(name='UVMap')
_uv.uv.foreach_set('vector', [0.375, 0.0, 0.625, 0.0, 0.625, 0.25, 0.375, 0.25, 0.375, 0.25, 0.625, 0.25, 0.625, 0.5, 0.375, 0.5, 0.375, 0.5, 0.625, 0.5, 0.625, 0.75, 0.375, 0.75, 0.375, 0.75, 0.625, 0.75, 0.625, 1.0, 0.375, 1.0, 0.125, 0.5, 0.375, 0.5, 0.375, 0.75, 0.125, 0.75, 0.625, 0.5, 0.875, 0.5, 0.875, 0.75, 0.625, 0.75])
me_cube_032.materials.append(mat_material_002)
me_cube_032.update()
me_cube_033 = bpy.data.meshes.new('Cube.033')
me_cube_033.from_pydata([(-1.0, -1.0, -1.0), (-1.0, -1.0, 1.0), (-1.0, 1.0, -1.0), (-1.0, 1.0, 1.0), (1.0, -1.0, -1.0), (1.0, -1.0, 1.0), (1.0, 1.0, -1.0), (1.0, 1.0, 1.0)], [], [(0, 1, 3, 2), (2, 3, 7, 6), (6, 7, 5, 4), (4, 5, 1, 0), (2, 6, 4, 0), (7, 3, 1, 5)])
_uv = me_cube_033.uv_layers.new(name='UVMap')
_uv.uv.foreach_set('vector', [0.375, 0.0, 0.625, 0.0, 0.625, 0.25, 0.375, 0.25, 0.375, 0.25, 0.625, 0.25, 0.625, 0.5, 0.375, 0.5, 0.375, 0.5, 0.625, 0.5, 0.625, 0.75, 0.375, 0.75, 0.375, 0.75, 0.625, 0.75, 0.625, 1.0, 0.375, 1.0, 0.125, 0.5, 0.375, 0.5, 0.375, 0.75, 0.125, 0.75, 0.625, 0.5, 0.875, 0.5, 0.875, 0.75, 0.625, 0.75])
me_cube_033.update()
me_cube_034 = bpy.data.meshes.new('Cube.034')
me_cube_034.from_pydata([(-1.0, -1.0, -1.0), (-1.0, -1.0, 1.0), (-1.0, 1.0, -1.0), (-1.0, 1.0, 1.0), (1.0, -1.0, -1.0), (1.0, -1.0, 1.0), (1.0, 1.0, -1.0), (1.0, 1.0, 1.0)], [], [(0, 1, 3, 2), (2, 3, 7, 6), (6, 7, 5, 4), (4, 5, 1, 0), (2, 6, 4, 0), (7, 3, 1, 5)])
_uv = me_cube_034.uv_layers.new(name='UVMap')
_uv.uv.foreach_set('vector', [0.375, 0.0, 0.625, 0.0, 0.625, 0.25, 0.375, 0.25, 0.375, 0.25, 0.625, 0.25, 0.625, 0.5, 0.375, 0.5, 0.375, 0.5, 0.625, 0.5, 0.625, 0.75, 0.375, 0.75, 0.375, 0.75, 0.625, 0.75, 0.625, 1.0, 0.375, 1.0, 0.125, 0.5, 0.375, 0.5, 0.375, 0.75, 0.125, 0.75, 0.625, 0.5, 0.875, 0.5, 0.875, 0.75, 0.625, 0.75])
me_cube_034.materials.append(mat_material_001)
me_cube_034.update()
me_cube_035 = bpy.data.meshes.new('Cube.035')
me_cube_035.from_pydata([(-1.0, -1.0, -1.0), (-1.0, -1.0, 1.0), (-1.0, 1.0, -1.0), (-1.0, 1.0, 1.0), (1.0, -1.0, -1.0), (1.0, -1.0, 1.0), (1.0, 1.0, -1.0), (1.0, 1.0, 1.0)], [], [(0, 1, 3, 2), (2, 3, 7, 6), (6, 7, 5, 4), (4, 5, 1, 0), (2, 6, 4, 0), (7, 3, 1, 5)])
_uv = me_cube_035.uv_layers.new(name='UVMap')
_uv.uv.foreach_set('vector', [0.375, 0.0, 0.625, 0.0, 0.625, 0.25, 0.375, 0.25, 0.375, 0.25, 0.625, 0.25, 0.625, 0.5, 0.375, 0.5, 0.375, 0.5, 0.625, 0.5, 0.625, 0.75, 0.375, 0.75, 0.375, 0.75, 0.625, 0.75, 0.625, 1.0, 0.375, 1.0, 0.125, 0.5, 0.375, 0.5, 0.375, 0.75, 0.125, 0.75, 0.625, 0.5, 0.875, 0.5, 0.875, 0.75, 0.625, 0.75])
me_cube_035.materials.append(mat_material_001)
me_cube_035.update()
me_cube_036 = bpy.data.meshes.new('Cube.036')
me_cube_036.from_pydata([(-1.0, -1.0, -1.0), (-1.0, -1.0, 1.0), (-1.0, 1.0, -1.0), (-1.0, 1.0, 1.0), (1.0, -1.0, -1.0), (1.0, -1.0, 1.0), (1.0, 1.0, -1.0), (1.0, 1.0, 1.0)], [], [(0, 1, 3, 2), (2, 3, 7, 6), (6, 7, 5, 4), (4, 5, 1, 0), (2, 6, 4, 0), (7, 3, 1, 5)])
_uv = me_cube_036.uv_layers.new(name='UVMap')
_uv.uv.foreach_set('vector', [0.375, 0.0, 0.625, 0.0, 0.625, 0.25, 0.375, 0.25, 0.375, 0.25, 0.625, 0.25, 0.625, 0.5, 0.375, 0.5, 0.375, 0.5, 0.625, 0.5, 0.625, 0.75, 0.375, 0.75, 0.375, 0.75, 0.625, 0.75, 0.625, 1.0, 0.375, 1.0, 0.125, 0.5, 0.375, 0.5, 0.375, 0.75, 0.125, 0.75, 0.625, 0.5, 0.875, 0.5, 0.875, 0.75, 0.625, 0.75])
me_cube_036.materials.append(mat_material_003)
me_cube_036.update()
me_cube_037 = bpy.data.meshes.new('Cube.037')
me_cube_037.from_pydata([(-1.0, -1.0, -1.0), (-1.0, -1.0, 1.0), (-1.0, 1.0, -1.0), (-1.0, 1.0, 1.0), (1.0, -1.0, -1.0), (1.0, -1.0, 1.0), (1.0, 1.0, -1.0), (1.0, 1.0, 1.0)], [], [(0, 1, 3, 2), (2, 3, 7, 6), (6, 7, 5, 4), (4, 5, 1, 0), (2, 6, 4, 0), (7, 3, 1, 5)])
_uv = me_cube_037.uv_layers.new(name='UVMap')
_uv.uv.foreach_set('vector', [0.375, 0.0, 0.625, 0.0, 0.625, 0.25, 0.375, 0.25, 0.375, 0.25, 0.625, 0.25, 0.625, 0.5, 0.375, 0.5, 0.375, 0.5, 0.625, 0.5, 0.625, 0.75, 0.375, 0.75, 0.375, 0.75, 0.625, 0.75, 0.625, 1.0, 0.375, 1.0, 0.125, 0.5, 0.375, 0.5, 0.375, 0.75, 0.125, 0.75, 0.625, 0.5, 0.875, 0.5, 0.875, 0.75, 0.625, 0.75])
me_cube_037.materials.append(mat_material_003)
me_cube_037.update()
me_cube_038 = bpy.data.meshes.new('Cube.038')
me_cube_038.from_pydata([(-1.0, -1.0, -1.0), (-1.0, -1.0, 1.0), (-1.0, 1.0, -1.0), (-1.0, 1.0, 1.0), (1.0, -1.0, -1.0), (1.0, -1.0, 1.0), (1.0, 1.0, -1.0), (1.0, 1.0, 1.0)], [], [(0, 1, 3, 2), (2, 3, 7, 6), (6, 7, 5, 4), (4, 5, 1, 0), (2, 6, 4, 0), (7, 3, 1, 5)])
_uv = me_cube_038.uv_layers.new(name='UVMap')
_uv.uv.foreach_set('vector', [0.375, 0.0, 0.625, 0.0, 0.625, 0.25, 0.375, 0.25, 0.375, 0.25, 0.625, 0.25, 0.625, 0.5, 0.375, 0.5, 0.375, 0.5, 0.625, 0.5, 0.625, 0.75, 0.375, 0.75, 0.375, 0.75, 0.625, 0.75, 0.625, 1.0, 0.375, 1.0, 0.125, 0.5, 0.375, 0.5, 0.375, 0.75, 0.125, 0.75, 0.625, 0.5, 0.875, 0.5, 0.875, 0.75, 0.625, 0.75])
me_cube_038.update()
me_cube_039 = bpy.data.meshes.new('Cube.039')
me_cube_039.from_pydata([(-1.0, -1.0, -1.0), (-1.0, -1.0, 1.0), (-1.0, 1.0, -1.0), (-1.0, 1.0, 1.0), (1.0, -1.0, -1.0), (1.0, -1.0, 1.0), (1.0, 1.0, -1.0), (1.0, 1.0, 1.0)], [], [(0, 1, 3, 2), (2, 3, 7, 6), (6, 7, 5, 4), (4, 5, 1, 0), (2, 6, 4, 0), (7, 3, 1, 5)])
_uv = me_cube_039.uv_layers.new(name='UVMap')
_uv.uv.foreach_set('vector', [0.375, 0.0, 0.625, 0.0, 0.625, 0.25, 0.375, 0.25, 0.375, 0.25, 0.625, 0.25, 0.625, 0.5, 0.375, 0.5, 0.375, 0.5, 0.625, 0.5, 0.625, 0.75, 0.375, 0.75, 0.375, 0.75, 0.625, 0.75, 0.625, 1.0, 0.375, 1.0, 0.125, 0.5, 0.375, 0.5, 0.375, 0.75, 0.125, 0.75, 0.625, 0.5, 0.875, 0.5, 0.875, 0.75, 0.625, 0.75])
me_cube_039.materials.append(mat_material_004)
me_cube_039.update()
me_cube_040 = bpy.data.meshes.new('Cube.040')
me_cube_040.from_pydata([(-1.0, -1.0, -1.0), (-1.0, -1.0, 1.0), (-1.0, 1.0, -1.0), (-1.0, 1.0, 1.0), (1.0, -1.0, -1.0), (1.0, -1.0, 1.0), (1.0, 1.0, -1.0), (1.0, 1.0, 1.0)], [], [(0, 1, 3, 2), (2, 3, 7, 6), (6, 7, 5, 4), (4, 5, 1, 0), (2, 6, 4, 0), (7, 3, 1, 5)])
_uv = me_cube_040.uv_layers.new(name='UVMap')
_uv.uv.foreach_set('vector', [0.375, 0.0, 0.625, 0.0, 0.625, 0.25, 0.375, 0.25, 0.375, 0.25, 0.625, 0.25, 0.625, 0.5, 0.375, 0.5, 0.375, 0.5, 0.625, 0.5, 0.625, 0.75, 0.375, 0.75, 0.375, 0.75, 0.625, 0.75, 0.625, 1.0, 0.375, 1.0, 0.125, 0.5, 0.375, 0.5, 0.375, 0.75, 0.125, 0.75, 0.625, 0.5, 0.875, 0.5, 0.875, 0.75, 0.625, 0.75])
me_cube_040.materials.append(mat_material_004)
me_cube_040.update()
me_cube_041 = bpy.data.meshes.new('Cube.041')
me_cube_041.from_pydata([(-1.0, -1.0, -1.0), (-1.0, -1.0, 1.0), (-1.0, 1.0, -1.0), (-1.0, 1.0, 1.0), (1.0, -1.0, -1.0), (1.0, -1.0, 1.0), (1.0, 1.0, -1.0), (1.0, 1.0, 1.0)], [], [(0, 1, 3, 2), (2, 3, 7, 6), (6, 7, 5, 4), (4, 5, 1, 0), (2, 6, 4, 0), (7, 3, 1, 5)])
_uv = me_cube_041.uv_layers.new(name='UVMap')
_uv.uv.foreach_set('vector', [0.375, 0.0, 0.625, 0.0, 0.625, 0.25, 0.375, 0.25, 0.375, 0.25, 0.625, 0.25, 0.625, 0.5, 0.375, 0.5, 0.375, 0.5, 0.625, 0.5, 0.625, 0.75, 0.375, 0.75, 0.375, 0.75, 0.625, 0.75, 0.625, 1.0, 0.375, 1.0, 0.125, 0.5, 0.375, 0.5, 0.375, 0.75, 0.125, 0.75, 0.625, 0.5, 0.875, 0.5, 0.875, 0.75, 0.625, 0.75])
me_cube_041.materials.append(mat_material_004)
me_cube_041.update()
me_cube_042 = bpy.data.meshes.new('Cube.042')
me_cube_042.from_pydata([(-1.0, -1.0, -1.0), (-1.0, -1.0, 1.0), (-1.0, 1.0, -1.0), (-1.0, 1.0, 1.0), (1.0, -1.0, -1.0), (1.0, -1.0, 1.0), (1.0, 1.0, -1.0), (1.0, 1.0, 1.0)], [], [(0, 1, 3, 2), (2, 3, 7, 6), (6, 7, 5, 4), (4, 5, 1, 0), (2, 6, 4, 0), (7, 3, 1, 5)])
_uv = me_cube_042.uv_layers.new(name='UVMap')
_uv.uv.foreach_set('vector', [0.375, 0.0, 0.625, 0.0, 0.625, 0.25, 0.375, 0.25, 0.375, 0.25, 0.625, 0.25, 0.625, 0.5, 0.375, 0.5, 0.375, 0.5, 0.625, 0.5, 0.625, 0.75, 0.375, 0.75, 0.375, 0.75, 0.625, 0.75, 0.625, 1.0, 0.375, 1.0, 0.125, 0.5, 0.375, 0.5, 0.375, 0.75, 0.125, 0.75, 0.625, 0.5, 0.875, 0.5, 0.875, 0.75, 0.625, 0.75])
me_cube_042.materials.append(mat_material_006)
me_cube_042.update()
me_cube_043 = bpy.data.meshes.new('Cube.043')
me_cube_043.from_pydata([(-1.0, -1.0, -1.0), (-1.0, -1.0, 1.0), (-1.0, 1.0, -1.0), (-1.0, 1.0, 1.0), (1.0, -1.0, -1.0), (1.0, -1.0, 1.0), (1.0, 1.0, -1.0), (1.0, 1.0, 1.0)], [], [(0, 1, 3, 2), (2, 3, 7, 6), (6, 7, 5, 4), (4, 5, 1, 0), (2, 6, 4, 0), (7, 3, 1, 5)])
_uv = me_cube_043.uv_layers.new(name='UVMap')
_uv.uv.foreach_set('vector', [0.375, 0.0, 0.625, 0.0, 0.625, 0.25, 0.375, 0.25, 0.375, 0.25, 0.625, 0.25, 0.625, 0.5, 0.375, 0.5, 0.375, 0.5, 0.625, 0.5, 0.625, 0.75, 0.375, 0.75, 0.375, 0.75, 0.625, 0.75, 0.625, 1.0, 0.375, 1.0, 0.125, 0.5, 0.375, 0.5, 0.375, 0.75, 0.125, 0.75, 0.625, 0.5, 0.875, 0.5, 0.875, 0.75, 0.625, 0.75])
me_cube_043.materials.append(mat_material_010)
me_cube_043.update()
me_cube_044 = bpy.data.meshes.new('Cube.044')
me_cube_044.from_pydata([(-1.0, -1.0, -1.0), (-1.0, -1.0, 1.0), (-1.0, 1.0, -1.0), (-1.0, 1.0, 1.0), (1.0, -1.0, -1.0), (1.0, -1.0, 1.0), (1.0, 1.0, -1.0), (1.0, 1.0, 1.0)], [], [(0, 1, 3, 2), (2, 3, 7, 6), (6, 7, 5, 4), (4, 5, 1, 0), (2, 6, 4, 0), (7, 3, 1, 5)])
_uv = me_cube_044.uv_layers.new(name='UVMap')
_uv.uv.foreach_set('vector', [0.375, 0.0, 0.625, 0.0, 0.625, 0.25, 0.375, 0.25, 0.375, 0.25, 0.625, 0.25, 0.625, 0.5, 0.375, 0.5, 0.375, 0.5, 0.625, 0.5, 0.625, 0.75, 0.375, 0.75, 0.375, 0.75, 0.625, 0.75, 0.625, 1.0, 0.375, 1.0, 0.125, 0.5, 0.375, 0.5, 0.375, 0.75, 0.125, 0.75, 0.625, 0.5, 0.875, 0.5, 0.875, 0.75, 0.625, 0.75])
me_cube_044.materials.append(mat_material_008)
me_cube_044.update()
me_cube_045 = bpy.data.meshes.new('Cube.045')
me_cube_045.from_pydata([(-1.0, -1.0, -1.0), (-1.0, -1.0, 1.0), (-1.0, 1.0, -1.0), (-1.0, 1.0, 1.0), (1.0, -1.0, -1.0), (1.0, -1.0, 1.0), (1.0, 1.0, -1.0), (1.0, 1.0, 1.0)], [], [(0, 1, 3, 2), (2, 3, 7, 6), (6, 7, 5, 4), (4, 5, 1, 0), (2, 6, 4, 0), (7, 3, 1, 5)])
_uv = me_cube_045.uv_layers.new(name='UVMap')
_uv.uv.foreach_set('vector', [0.375, 0.0, 0.625, 0.0, 0.625, 0.25, 0.375, 0.25, 0.375, 0.25, 0.625, 0.25, 0.625, 0.5, 0.375, 0.5, 0.375, 0.5, 0.625, 0.5, 0.625, 0.75, 0.375, 0.75, 0.375, 0.75, 0.625, 0.75, 0.625, 1.0, 0.375, 1.0, 0.125, 0.5, 0.375, 0.5, 0.375, 0.75, 0.125, 0.75, 0.625, 0.5, 0.875, 0.5, 0.875, 0.75, 0.625, 0.75])
me_cube_045.materials.append(mat_material_008)
me_cube_045.update()
me_cube_046 = bpy.data.meshes.new('Cube.046')
me_cube_046.from_pydata([(-1.0, -1.0, -1.0), (-1.0, -1.0, 1.0), (-1.0, 1.0, -1.0), (-1.0, 1.0, 1.0), (1.0, -1.0, -1.0), (1.0, -1.0, 1.0), (1.0, 1.0, -1.0), (1.0, 1.0, 1.0)], [], [(0, 1, 3, 2), (2, 3, 7, 6), (6, 7, 5, 4), (4, 5, 1, 0), (2, 6, 4, 0), (7, 3, 1, 5)])
_uv = me_cube_046.uv_layers.new(name='UVMap')
_uv.uv.foreach_set('vector', [0.375, 0.0, 0.625, 0.0, 0.625, 0.25, 0.375, 0.25, 0.375, 0.25, 0.625, 0.25, 0.625, 0.5, 0.375, 0.5, 0.375, 0.5, 0.625, 0.5, 0.625, 0.75, 0.375, 0.75, 0.375, 0.75, 0.625, 0.75, 0.625, 1.0, 0.375, 1.0, 0.125, 0.5, 0.375, 0.5, 0.375, 0.75, 0.125, 0.75, 0.625, 0.5, 0.875, 0.5, 0.875, 0.75, 0.625, 0.75])
me_cube_046.materials.append(mat_material_008)
me_cube_046.update()
me_cube_047 = bpy.data.meshes.new('Cube.047')
me_cube_047.from_pydata([(-1.0, -1.0, -1.0), (-1.0, -1.0, 1.0), (-1.0, 1.0, -1.0), (-1.0, 1.0, 1.0), (1.0, -1.0, -1.0), (1.0, -1.0, 1.0), (1.0, 1.0, -1.0), (1.0, 1.0, 1.0)], [], [(0, 1, 3, 2), (2, 3, 7, 6), (6, 7, 5, 4), (4, 5, 1, 0), (2, 6, 4, 0), (7, 3, 1, 5)])
_uv = me_cube_047.uv_layers.new(name='UVMap')
_uv.uv.foreach_set('vector', [0.375, 0.0, 0.625, 0.0, 0.625, 0.25, 0.375, 0.25, 0.375, 0.25, 0.625, 0.25, 0.625, 0.5, 0.375, 0.5, 0.375, 0.5, 0.625, 0.5, 0.625, 0.75, 0.375, 0.75, 0.375, 0.75, 0.625, 0.75, 0.625, 1.0, 0.375, 1.0, 0.125, 0.5, 0.375, 0.5, 0.375, 0.75, 0.125, 0.75, 0.625, 0.5, 0.875, 0.5, 0.875, 0.75, 0.625, 0.75])
me_cube_047.update()
me_cube_048 = bpy.data.meshes.new('Cube.048')
me_cube_048.from_pydata([(-1.0, -1.0, -1.0), (-1.0, -1.0, 1.0), (-1.0, 1.0, -1.0), (-1.0, 1.0, 1.0), (1.0, -1.0, -1.0), (1.0, -1.0, 1.0), (1.0, 1.0, -1.0), (1.0, 1.0, 1.0)], [], [(0, 1, 3, 2), (2, 3, 7, 6), (6, 7, 5, 4), (4, 5, 1, 0), (2, 6, 4, 0), (7, 3, 1, 5)])
_uv = me_cube_048.uv_layers.new(name='UVMap')
_uv.uv.foreach_set('vector', [0.375, 0.0, 0.625, 0.0, 0.625, 0.25, 0.375, 0.25, 0.375, 0.25, 0.625, 0.25, 0.625, 0.5, 0.375, 0.5, 0.375, 0.5, 0.625, 0.5, 0.625, 0.75, 0.375, 0.75, 0.375, 0.75, 0.625, 0.75, 0.625, 1.0, 0.375, 1.0, 0.125, 0.5, 0.375, 0.5, 0.375, 0.75, 0.125, 0.75, 0.625, 0.5, 0.875, 0.5, 0.875, 0.75, 0.625, 0.75])
me_cube_048.materials.append(mat_material_009)
me_cube_048.update()
me_cube_049 = bpy.data.meshes.new('Cube.049')
me_cube_049.from_pydata([(-1.0, -1.0, -1.0), (-1.0, -1.0, 1.0), (-1.0, 1.0, -1.0), (-1.0, 1.0, 1.0), (1.0, -1.0, -1.0), (1.0, -1.0, 1.0), (1.0, 1.0, -1.0), (1.0, 1.0, 1.0)], [], [(0, 1, 3, 2), (2, 3, 7, 6), (6, 7, 5, 4), (4, 5, 1, 0), (2, 6, 4, 0), (7, 3, 1, 5)])
_uv = me_cube_049.uv_layers.new(name='UVMap')
_uv.uv.foreach_set('vector', [0.375, 0.0, 0.625, 0.0, 0.625, 0.25, 0.375, 0.25, 0.375, 0.25, 0.625, 0.25, 0.625, 0.5, 0.375, 0.5, 0.375, 0.5, 0.625, 0.5, 0.625, 0.75, 0.375, 0.75, 0.375, 0.75, 0.625, 0.75, 0.625, 1.0, 0.375, 1.0, 0.125, 0.5, 0.375, 0.5, 0.375, 0.75, 0.125, 0.75, 0.625, 0.5, 0.875, 0.5, 0.875, 0.75, 0.625, 0.75])
me_cube_049.materials.append(mat_material_009)
me_cube_049.update()

# ---- objects
ob_cube = bpy.data.objects.new('Cube', me_cube)
ob_light = bpy.data.objects.new('Light', light_light)
ob_camera = bpy.data.objects.new('Camera', cam_camera)
ob_cube_001 = bpy.data.objects.new('Cube.001', me_cube_001)
ob_cube_002 = bpy.data.objects.new('Cube.002', me_cube_002)
ob_cube_003 = bpy.data.objects.new('Cube.003', me_cube_003)
ob_cube_004 = bpy.data.objects.new('Cube.004', me_cube_004)
ob_cube_005 = bpy.data.objects.new('Cube.005', me_cube_005)
ob_cube_006 = bpy.data.objects.new('Cube.006', me_cube_006)
ob_cube_007 = bpy.data.objects.new('Cube.007', me_cube_007)
ob_cube_008 = bpy.data.objects.new('Cube.008', me_cube_008)
ob_cube_009 = bpy.data.objects.new('Cube.009', me_cube_009)
ob_cube_010 = bpy.data.objects.new('Cube.010', me_cube_010)
ob_cube_011 = bpy.data.objects.new('Cube.011', me_cube_011)
ob_cube_012 = bpy.data.objects.new('Cube.012', me_cube_012)
ob_cube_013 = bpy.data.objects.new('Cube.013', me_cube_013)
ob_cube_014 = bpy.data.objects.new('Cube.014', me_cube_014)
ob_cube_015 = bpy.data.objects.new('Cube.015', me_cube_015)
ob_cube_016 = bpy.data.objects.new('Cube.016', me_cube_016)
ob_cube_017 = bpy.data.objects.new('Cube.017', me_cube_017)
ob_cube_018 = bpy.data.objects.new('Cube.018', me_cube_018)
ob_cube_019 = bpy.data.objects.new('Cube.019', me_cube_019)
ob_cube_020 = bpy.data.objects.new('Cube.020', me_cube_020)
ob_cube_021 = bpy.data.objects.new('Cube.021', me_cube_021)
ob_cube_023 = bpy.data.objects.new('Cube.023', me_cube_023)
ob_cube_022 = bpy.data.objects.new('Cube.022', me_cube_024)
ob_cube_024 = bpy.data.objects.new('Cube.024', me_cube_025)
ob_cube_025 = bpy.data.objects.new('Cube.025', me_cube_026)
ob_cube_026 = bpy.data.objects.new('Cube.026', me_cube_027)
ob_cube_027 = bpy.data.objects.new('Cube.027', me_cube_028)
ob_cube_028 = bpy.data.objects.new('Cube.028', me_cube_029)
ob_cube_029 = bpy.data.objects.new('Cube.029', me_cube_022)
ob_cube_030 = bpy.data.objects.new('Cube.030', me_cube_030)
ob_cube_031 = bpy.data.objects.new('Cube.031', me_cube_031)
ob_cube_032 = bpy.data.objects.new('Cube.032', me_cube_032)
ob_cube_033 = bpy.data.objects.new('Cube.033', me_cube_033)
ob_cube_034 = bpy.data.objects.new('Cube.034', me_cube_034)
ob_cube_035 = bpy.data.objects.new('Cube.035', me_cube_035)
ob_cube_036 = bpy.data.objects.new('Cube.036', me_cube_036)
ob_cube_037 = bpy.data.objects.new('Cube.037', me_cube_037)
ob_cube_038 = bpy.data.objects.new('Cube.038', me_cube_038)
ob_cube_039 = bpy.data.objects.new('Cube.039', me_cube_039)
ob_cube_040 = bpy.data.objects.new('Cube.040', me_cube_040)
ob_cube_041 = bpy.data.objects.new('Cube.041', me_cube_041)
ob_cube_042 = bpy.data.objects.new('Cube.042', me_cube_042)
ob_cube_043 = bpy.data.objects.new('Cube.043', me_cube_043)
ob_cube_044 = bpy.data.objects.new('Cube.044', me_cube_044)
ob_cube_045 = bpy.data.objects.new('Cube.045', me_cube_045)
ob_cube_046 = bpy.data.objects.new('Cube.046', me_cube_046)
ob_cube_047 = bpy.data.objects.new('Cube.047', me_cube_047)
ob_cube_048 = bpy.data.objects.new('Cube.048', me_cube_048)
ob_cube_049 = bpy.data.objects.new('Cube.049', me_cube_049)

# ---- transforms, parenting, visibility, modifiers, constraints
ob_cube.location = (0.0, 0.0, 0.03045)
ob_cube.scale = (1.0, 1.0, -0.02856)
ob_cube.lock_rotations_4d = False
ob_cube.empty_display_type = 'ARROWS'
ob_cube.lineart.crease_threshold = 0.0
ob_light.location = (4.076, 1.005, 5.904)
ob_light.rotation_euler = (0.6503, 0.05522, 1.866)
ob_light.lock_rotations_4d = False
ob_light.empty_display_type = 'ARROWS'
ob_light.color = (0.0, 0.0, 0.0, 0.0)
ob_light.lineart.crease_threshold = 0.0
ob_camera.location = (7.359, -6.926, 4.958)
ob_camera.rotation_euler = (1.109, 0.0, 0.8149)
ob_camera.lock_rotations_4d = False
ob_camera.empty_display_type = 'ARROWS'
ob_camera.color = (0.0, 0.0, 0.0, 0.0)
ob_camera.display_type = 'WIRE'
ob_camera.lineart.crease_threshold = 0.0
ob_cube_001.location = (0.0, 0.0, 0.1969)
ob_cube_001.scale = (-0.05161, -0.05161, -0.004766)
ob_cube_002.location = (0.0, 0.0, 0.2521)
ob_cube_002.scale = (-0.01302, -0.01302, -0.05161)
ob_cube_003.location = (0.0, 0.0, 0.2991)
ob_cube_003.scale = (-0.05161, -0.05161, -0.004766)
ob_cube_004.location = (0.0, 0.04641, 0.3461)
ob_cube_004.rotation_euler = (1.571, -0.0, 0.0)
ob_cube_004.scale = (-0.05161, -0.05161, -0.004766)
ob_cube_005.location = (0.0, -0.2158, 0.3944)
ob_cube_005.scale = (-0.1202, -0.1202, -0.004766)
ob_cube_006.location = (0.1049, -0.3175, 0.2928)
ob_cube_006.scale = (-0.01302, -0.01302, -0.1004)
ob_cube_007.location = (-0.1042, -0.3175, 0.2928)
ob_cube_007.scale = (-0.01302, -0.01302, -0.1004)
ob_cube_008.location = (-0.1042, -0.113, 0.2928)
ob_cube_008.scale = (-0.01302, -0.01302, -0.1004)
ob_cube_009.location = (0.1049, -0.113, 0.2928)
ob_cube_009.scale = (-0.01302, -0.01302, -0.1004)
ob_cube_010.location = (-0.3774, -0.2158, 0.3944)
ob_cube_010.scale = (-0.2308, -0.1202, -0.004766)
ob_cube_011.location = (-0.3774, -0.1789, 0.3266)
ob_cube_011.rotation_euler = (1.571, -0.0, 0.0)
ob_cube_011.scale = (-0.2308, -0.1391, -0.004766)
ob_cube_012.location = (-0.1661, -0.3175, 0.2928)
ob_cube_012.scale = (-0.01302, -0.01302, -0.1004)
ob_cube_013.location = (-0.5855, -0.3175, 0.2928)
ob_cube_013.scale = (-0.01302, -0.01302, -0.1004)
ob_cube_014.location = (-0.1737, -0.129, 0.4537)
ob_cube_014.rotation_euler = (-0.8648, -0.0, 0.0)
ob_cube_014.scale = (0.02193, 0.03477, 0.00392)
ob_cube_015.location = (-0.174, -0.1292, 0.4251)
ob_cube_015.scale = (-0.006044, -0.006044, -0.02397)
ob_cube_016.location = (-0.174, -0.1292, 0.3994)
ob_cube_016.scale = (-0.02397, -0.02397, -0.002213)
ob_cube_017.location = (-0.319, -0.2033, 0.4656)
ob_cube_017.rotation_euler = (-1.246, 1.06e-07, -3.142)
ob_cube_017.scale = (0.06056, 0.0415, 0.005384)
ob_cube_018.location = (-0.3195, -0.2005, 0.3971)
ob_cube_018.scale = (-0.05289, -0.02397, -0.002616)
ob_cube_019.location = (-0.3195, -0.2005, 0.4274)
ob_cube_019.scale = (-0.01334, -0.006044, -0.02833)
ob_cube_020.location = (-0.3195, -0.3225, 0.378)
ob_cube_020.scale = (-0.05289, -0.02397, -0.02167)
ob_cube_021.location = (-0.3195, -0.3468, 0.378)
ob_cube_021.scale = (-0.01545, -0.007002, -0.00633)
ob_cube_023.location = (-0.3195, -0.2597, 0.4001)
ob_cube_023.scale = (-0.05289, -0.02397, -0.002616)
ob_cube_022.location = (-0.219, -0.2308, 0.4203)
ob_cube_022.scale = (-0.006866, -0.003112, -0.02833)
ob_cube_024.location = (-0.219, -0.2308, 0.4391)
ob_cube_024.rotation_euler = (0.0, 1.565, 0.0)
ob_cube_024.scale = (-0.006866, -0.003112, -0.01875)
ob_cube_025.location = (-0.2182, -0.2486, 0.4507)
ob_cube_025.rotation_euler = (-1.349, -0.0, 0.0)
ob_cube_025.scale = (-0.006044, -0.006044, -0.02397)
ob_cube_026.location = (-0.2346, -0.2308, 0.447)
ob_cube_026.scale = (-0.006044, -0.003395, -0.01637)
ob_cube_027.location = (-0.2017, -0.2308, 0.447)
ob_cube_027.scale = (-0.006044, -0.003395, -0.01637)
ob_cube_028.location = (-0.2182, -0.2212, 0.4531)
ob_cube_028.rotation_euler = (-2.948, -0.0, 0.0)
ob_cube_028.scale = (-0.0123, -0.006045, -0.02069)
ob_cube_029.location = (0.3839, -0.1789, 0.3266)
ob_cube_029.rotation_euler = (3.119, -0.0, 0.0)
ob_cube_029.scale = (-0.2308, -0.1391, -0.004766)
ob_cube_030.location = (0.3839, -0.1789, 0.4238)
ob_cube_030.rotation_euler = (1.548, -0.0, 0.0)
ob_cube_030.scale = (-0.2308, -0.2326, -0.004768)
ob_cube_031.location = (0.3839, -0.1789, 0.2215)
ob_cube_031.rotation_euler = (3.119, -0.0, 0.0)
ob_cube_031.scale = (-0.2308, -0.1391, -0.004766)
ob_cube_032.location = (0.3839, -0.1789, 0.4489)
ob_cube_032.rotation_euler = (3.119, -0.0, 0.0)
ob_cube_032.scale = (-0.2308, -0.1391, -0.004766)
ob_cube_033.location = (0.3839, -0.1789, 0.5684)
ob_cube_033.rotation_euler = (3.119, -0.0, 0.0)
ob_cube_033.scale = (-0.2308, -0.1391, -0.004766)
ob_cube_034.location = (0.1771, -0.1759, 0.3904)
ob_cube_034.scale = (-0.01302, -0.1477, -0.1959)
ob_cube_035.location = (0.5965, -0.1759, 0.3904)
ob_cube_035.scale = (-0.01302, -0.1477, -0.1959)
ob_cube_036.location = (1.134, -0.2347, 0.3904)
ob_cube_036.scale = (-0.01302, -0.07118, -0.1959)
ob_cube_037.location = (0.7143, -0.2347, 0.3904)
ob_cube_037.scale = (-0.01302, -0.07118, -0.1959)
ob_cube_038.location = (0.9211, -0.2361, 0.5684)
ob_cube_038.rotation_euler = (3.119, -0.0, 0.0)
ob_cube_038.scale = (-0.2308, -0.0671, -0.004765)
ob_cube_039.location = (0.9211, -0.2361, 0.4489)
ob_cube_039.rotation_euler = (3.119, -0.0, 0.0)
ob_cube_039.scale = (-0.2308, -0.0671, -0.004765)
ob_cube_040.location = (0.9211, -0.2361, 0.2215)
ob_cube_040.rotation_euler = (3.119, -0.0, 0.0)
ob_cube_040.scale = (-0.2308, -0.0671, -0.004765)
ob_cube_041.location = (0.9211, -0.2361, 0.3266)
ob_cube_041.rotation_euler = (3.119, -0.0, 0.0)
ob_cube_041.scale = (-0.2308, -0.0671, -0.004765)
ob_cube_042.location = (0.925, -0.169, 0.4238)
ob_cube_042.rotation_euler = (1.548, -0.0, 0.0)
ob_cube_042.scale = (-0.1987, -0.2076, -0.004768)
ob_cube_043.location = (1.465, -0.169, 0.4238)
ob_cube_043.rotation_euler = (1.548, -0.0, 0.0)
ob_cube_043.scale = (-0.1987, -0.2076, -0.004768)
ob_cube_044.location = (1.461, -0.2361, 0.3266)
ob_cube_044.rotation_euler = (3.119, -0.0, 0.0)
ob_cube_044.scale = (-0.2308, -0.0671, -0.004765)
ob_cube_045.location = (1.461, -0.2361, 0.2215)
ob_cube_045.rotation_euler = (3.119, -0.0, 0.0)
ob_cube_045.scale = (-0.2308, -0.0671, -0.004765)
ob_cube_046.location = (1.461, -0.2361, 0.4489)
ob_cube_046.rotation_euler = (3.119, -0.0, 0.0)
ob_cube_046.scale = (-0.2308, -0.0671, -0.004765)
ob_cube_047.location = (1.461, -0.2361, 0.5684)
ob_cube_047.rotation_euler = (3.119, -0.0, 0.0)
ob_cube_047.scale = (-0.2308, -0.0671, -0.004765)
ob_cube_048.location = (1.254, -0.2347, 0.3904)
ob_cube_048.scale = (-0.01302, -0.07118, -0.1959)
ob_cube_049.location = (1.673, -0.2347, 0.3904)
ob_cube_049.scale = (-0.01302, -0.07118, -0.1959)

# ---- collection membership
col_collection.objects.link(ob_cube)
col_collection.objects.link(ob_light)
col_collection.objects.link(ob_camera)
col_collection.objects.link(ob_cube_001)
col_collection.objects.link(ob_cube_002)
col_collection.objects.link(ob_cube_003)
col_collection.objects.link(ob_cube_004)
col_collection.objects.link(ob_cube_005)
col_collection.objects.link(ob_cube_006)
col_collection.objects.link(ob_cube_007)
col_collection.objects.link(ob_cube_008)
col_collection.objects.link(ob_cube_009)
col_collection.objects.link(ob_cube_010)
col_collection.objects.link(ob_cube_011)
col_collection.objects.link(ob_cube_012)
col_collection.objects.link(ob_cube_013)
col_collection.objects.link(ob_cube_014)
col_collection.objects.link(ob_cube_015)
col_collection.objects.link(ob_cube_016)
col_collection.objects.link(ob_cube_017)
col_collection.objects.link(ob_cube_018)
col_collection.objects.link(ob_cube_019)
col_collection.objects.link(ob_cube_020)
col_collection.objects.link(ob_cube_021)
col_collection.objects.link(ob_cube_023)
col_collection.objects.link(ob_cube_022)
col_collection.objects.link(ob_cube_024)
col_collection.objects.link(ob_cube_025)
col_collection.objects.link(ob_cube_026)
col_collection.objects.link(ob_cube_027)
col_collection.objects.link(ob_cube_028)
col_collection.objects.link(ob_cube_029)
col_collection.objects.link(ob_cube_030)
col_collection.objects.link(ob_cube_031)
col_collection.objects.link(ob_cube_032)
col_collection.objects.link(ob_cube_033)
col_collection.objects.link(ob_cube_034)
col_collection.objects.link(ob_cube_035)
col_collection.objects.link(ob_cube_036)
col_collection.objects.link(ob_cube_037)
col_collection.objects.link(ob_cube_038)
col_collection.objects.link(ob_cube_039)
col_collection.objects.link(ob_cube_040)
col_collection.objects.link(ob_cube_041)
col_collection.objects.link(ob_cube_042)
col_collection.objects.link(ob_cube_043)
col_collection.objects.link(ob_cube_044)
col_collection.objects.link(ob_cube_045)
col_collection.objects.link(ob_cube_046)
col_collection.objects.link(ob_cube_047)
col_collection.objects.link(ob_cube_048)
col_collection.objects.link(ob_cube_049)

# ---- scene / render settings (as saved in the file)
scene.camera = ob_camera
scene.frame_start = 1; scene.frame_end = 250; scene.frame_set(1)
scene.render.engine = 'BLENDER_EEVEE_NEXT'
bpy.context.view_layer.update()
